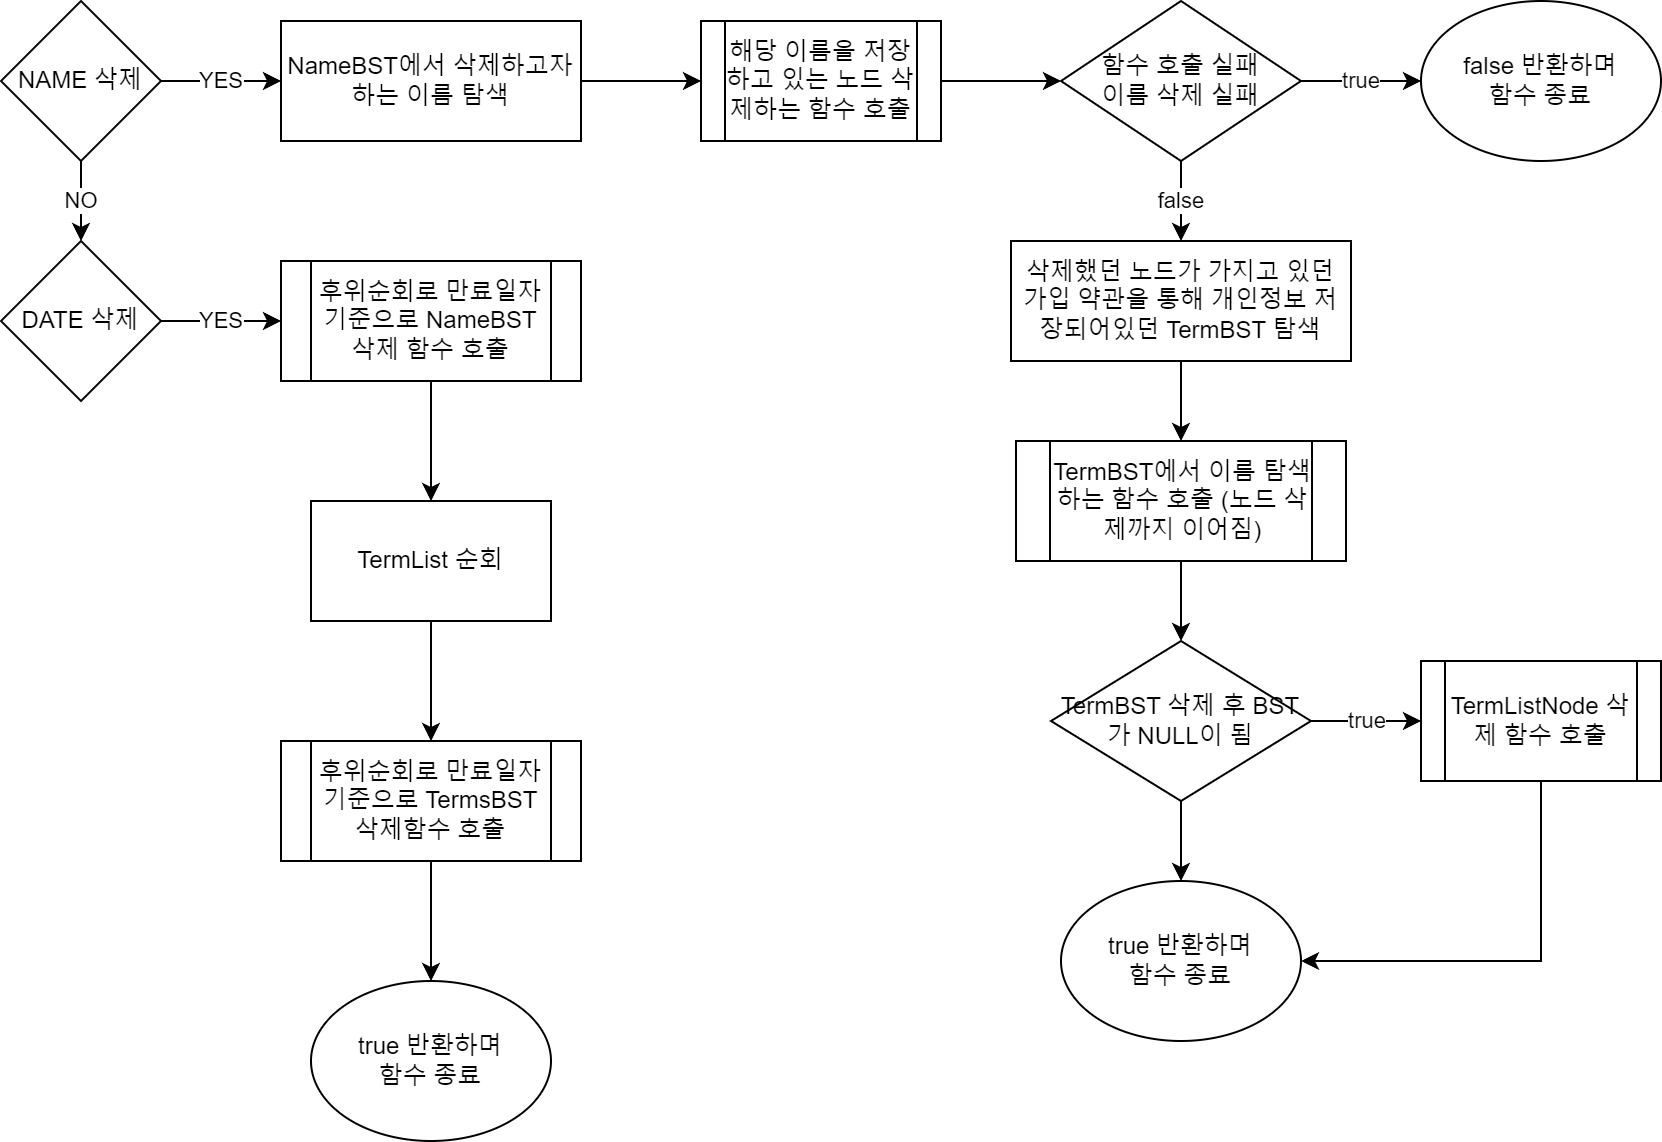

The diagram above was exported from draw.io. Its source (the exported page's mxGraphModel, read from the mxfile embedded in the PNG):
<mxGraphModel dx="1674" dy="796" grid="1" gridSize="10" guides="1" tooltips="1" connect="1" arrows="1" fold="1" page="1" pageScale="1" pageWidth="850" pageHeight="1100" math="0" shadow="0">
  <root>
    <mxCell id="0" />
    <mxCell id="1" parent="0" />
    <mxCell id="jtxvRA01vMbdH_hWg72q-30" value="YES" style="edgeStyle=orthogonalEdgeStyle;rounded=0;orthogonalLoop=1;jettySize=auto;html=1;" edge="1" parent="1" source="jtxvRA01vMbdH_hWg72q-28" target="jtxvRA01vMbdH_hWg72q-29">
      <mxGeometry relative="1" as="geometry" />
    </mxCell>
    <mxCell id="jtxvRA01vMbdH_hWg72q-53" value="NO" style="edgeStyle=orthogonalEdgeStyle;rounded=0;orthogonalLoop=1;jettySize=auto;html=1;" edge="1" parent="1" source="jtxvRA01vMbdH_hWg72q-28" target="jtxvRA01vMbdH_hWg72q-52">
      <mxGeometry relative="1" as="geometry" />
    </mxCell>
    <mxCell id="jtxvRA01vMbdH_hWg72q-28" value="NAME 삭제" style="rhombus;whiteSpace=wrap;html=1;" vertex="1" parent="1">
      <mxGeometry x="90" y="40" width="80" height="80" as="geometry" />
    </mxCell>
    <mxCell id="jtxvRA01vMbdH_hWg72q-32" value="" style="edgeStyle=orthogonalEdgeStyle;rounded=0;orthogonalLoop=1;jettySize=auto;html=1;" edge="1" parent="1" source="jtxvRA01vMbdH_hWg72q-29" target="jtxvRA01vMbdH_hWg72q-31">
      <mxGeometry relative="1" as="geometry" />
    </mxCell>
    <mxCell id="jtxvRA01vMbdH_hWg72q-29" value="NameBST에서 삭제하고자 하는 이름 탐색" style="whiteSpace=wrap;html=1;" vertex="1" parent="1">
      <mxGeometry x="230" y="50" width="150" height="60" as="geometry" />
    </mxCell>
    <mxCell id="jtxvRA01vMbdH_hWg72q-34" value="" style="edgeStyle=orthogonalEdgeStyle;rounded=0;orthogonalLoop=1;jettySize=auto;html=1;" edge="1" parent="1" source="jtxvRA01vMbdH_hWg72q-31" target="jtxvRA01vMbdH_hWg72q-33">
      <mxGeometry relative="1" as="geometry" />
    </mxCell>
    <mxCell id="jtxvRA01vMbdH_hWg72q-31" value="해당 이름을 저장하고 있는 노드 삭제하는 함수 호출" style="shape=process;whiteSpace=wrap;html=1;backgroundOutline=1;" vertex="1" parent="1">
      <mxGeometry x="440" y="50" width="120" height="60" as="geometry" />
    </mxCell>
    <mxCell id="jtxvRA01vMbdH_hWg72q-36" value="true" style="edgeStyle=orthogonalEdgeStyle;rounded=0;orthogonalLoop=1;jettySize=auto;html=1;" edge="1" parent="1" source="jtxvRA01vMbdH_hWg72q-33" target="jtxvRA01vMbdH_hWg72q-35">
      <mxGeometry relative="1" as="geometry" />
    </mxCell>
    <mxCell id="jtxvRA01vMbdH_hWg72q-40" value="false" style="edgeStyle=orthogonalEdgeStyle;rounded=0;orthogonalLoop=1;jettySize=auto;html=1;" edge="1" parent="1" source="jtxvRA01vMbdH_hWg72q-33" target="jtxvRA01vMbdH_hWg72q-39">
      <mxGeometry relative="1" as="geometry" />
    </mxCell>
    <mxCell id="jtxvRA01vMbdH_hWg72q-33" value="함수 호출 실패&lt;br&gt;이름 삭제 실패" style="rhombus;whiteSpace=wrap;html=1;" vertex="1" parent="1">
      <mxGeometry x="620" y="40" width="120" height="80" as="geometry" />
    </mxCell>
    <mxCell id="jtxvRA01vMbdH_hWg72q-35" value="false 반환하며&lt;br&gt;함수 종료" style="ellipse;whiteSpace=wrap;html=1;" vertex="1" parent="1">
      <mxGeometry x="800" y="40" width="120" height="80" as="geometry" />
    </mxCell>
    <mxCell id="jtxvRA01vMbdH_hWg72q-42" value="" style="edgeStyle=orthogonalEdgeStyle;rounded=0;orthogonalLoop=1;jettySize=auto;html=1;" edge="1" parent="1" source="jtxvRA01vMbdH_hWg72q-39" target="jtxvRA01vMbdH_hWg72q-41">
      <mxGeometry relative="1" as="geometry" />
    </mxCell>
    <mxCell id="jtxvRA01vMbdH_hWg72q-39" value="삭제했던 노드가 가지고 있던 가입 약관을 통해 개인정보 저장되어있던 TermBST 탐색" style="whiteSpace=wrap;html=1;" vertex="1" parent="1">
      <mxGeometry x="595" y="160" width="170" height="60" as="geometry" />
    </mxCell>
    <mxCell id="jtxvRA01vMbdH_hWg72q-46" value="" style="edgeStyle=orthogonalEdgeStyle;rounded=0;orthogonalLoop=1;jettySize=auto;html=1;" edge="1" parent="1" source="jtxvRA01vMbdH_hWg72q-41" target="jtxvRA01vMbdH_hWg72q-45">
      <mxGeometry relative="1" as="geometry" />
    </mxCell>
    <mxCell id="jtxvRA01vMbdH_hWg72q-41" value="TermBST에서 이름 탐색하는 함수 호출 (노드 삭제까지 이어짐)" style="shape=process;whiteSpace=wrap;html=1;backgroundOutline=1;" vertex="1" parent="1">
      <mxGeometry x="597.5" y="260" width="165" height="60" as="geometry" />
    </mxCell>
    <mxCell id="jtxvRA01vMbdH_hWg72q-48" value="true" style="edgeStyle=orthogonalEdgeStyle;rounded=0;orthogonalLoop=1;jettySize=auto;html=1;" edge="1" parent="1" source="jtxvRA01vMbdH_hWg72q-45" target="jtxvRA01vMbdH_hWg72q-47">
      <mxGeometry relative="1" as="geometry" />
    </mxCell>
    <mxCell id="jtxvRA01vMbdH_hWg72q-50" value="" style="edgeStyle=orthogonalEdgeStyle;rounded=0;orthogonalLoop=1;jettySize=auto;html=1;" edge="1" parent="1" source="jtxvRA01vMbdH_hWg72q-45" target="jtxvRA01vMbdH_hWg72q-49">
      <mxGeometry relative="1" as="geometry" />
    </mxCell>
    <mxCell id="jtxvRA01vMbdH_hWg72q-45" value="TermBST 삭제 후 BST가 NULL이 됨" style="rhombus;whiteSpace=wrap;html=1;" vertex="1" parent="1">
      <mxGeometry x="615" y="360" width="130" height="80" as="geometry" />
    </mxCell>
    <mxCell id="jtxvRA01vMbdH_hWg72q-51" style="edgeStyle=orthogonalEdgeStyle;rounded=0;orthogonalLoop=1;jettySize=auto;html=1;entryX=1;entryY=0.5;entryDx=0;entryDy=0;" edge="1" parent="1" source="jtxvRA01vMbdH_hWg72q-47" target="jtxvRA01vMbdH_hWg72q-49">
      <mxGeometry relative="1" as="geometry">
        <Array as="points">
          <mxPoint x="860" y="520" />
        </Array>
      </mxGeometry>
    </mxCell>
    <mxCell id="jtxvRA01vMbdH_hWg72q-47" value="TermListNode 삭제 함수 호출" style="shape=process;whiteSpace=wrap;html=1;backgroundOutline=1;" vertex="1" parent="1">
      <mxGeometry x="800" y="370" width="120" height="60" as="geometry" />
    </mxCell>
    <mxCell id="jtxvRA01vMbdH_hWg72q-49" value="true 반환하며&lt;br&gt;함수 종료" style="ellipse;whiteSpace=wrap;html=1;" vertex="1" parent="1">
      <mxGeometry x="620" y="480" width="120" height="80" as="geometry" />
    </mxCell>
    <mxCell id="jtxvRA01vMbdH_hWg72q-55" value="YES" style="edgeStyle=orthogonalEdgeStyle;rounded=0;orthogonalLoop=1;jettySize=auto;html=1;" edge="1" parent="1" source="jtxvRA01vMbdH_hWg72q-52" target="jtxvRA01vMbdH_hWg72q-54">
      <mxGeometry relative="1" as="geometry" />
    </mxCell>
    <mxCell id="jtxvRA01vMbdH_hWg72q-52" value="DATE 삭제" style="rhombus;whiteSpace=wrap;html=1;" vertex="1" parent="1">
      <mxGeometry x="90" y="160" width="80" height="80" as="geometry" />
    </mxCell>
    <mxCell id="jtxvRA01vMbdH_hWg72q-59" value="" style="edgeStyle=orthogonalEdgeStyle;rounded=0;orthogonalLoop=1;jettySize=auto;html=1;" edge="1" parent="1" source="jtxvRA01vMbdH_hWg72q-54" target="jtxvRA01vMbdH_hWg72q-58">
      <mxGeometry relative="1" as="geometry" />
    </mxCell>
    <mxCell id="jtxvRA01vMbdH_hWg72q-54" value="후위순회로 만료일자 기준으로 NameBST 삭제 함수 호출" style="shape=process;whiteSpace=wrap;html=1;backgroundOutline=1;" vertex="1" parent="1">
      <mxGeometry x="230" y="170" width="150" height="60" as="geometry" />
    </mxCell>
    <mxCell id="jtxvRA01vMbdH_hWg72q-61" value="" style="edgeStyle=orthogonalEdgeStyle;rounded=0;orthogonalLoop=1;jettySize=auto;html=1;" edge="1" parent="1" source="jtxvRA01vMbdH_hWg72q-58" target="jtxvRA01vMbdH_hWg72q-60">
      <mxGeometry relative="1" as="geometry" />
    </mxCell>
    <mxCell id="jtxvRA01vMbdH_hWg72q-58" value="TermList 순회" style="whiteSpace=wrap;html=1;" vertex="1" parent="1">
      <mxGeometry x="245" y="290" width="120" height="60" as="geometry" />
    </mxCell>
    <mxCell id="jtxvRA01vMbdH_hWg72q-63" value="" style="edgeStyle=orthogonalEdgeStyle;rounded=0;orthogonalLoop=1;jettySize=auto;html=1;" edge="1" parent="1" source="jtxvRA01vMbdH_hWg72q-60" target="jtxvRA01vMbdH_hWg72q-62">
      <mxGeometry relative="1" as="geometry" />
    </mxCell>
    <mxCell id="jtxvRA01vMbdH_hWg72q-60" value="후위순회로 만료일자 기준으로 TermsBST 삭제함수 호출" style="shape=process;whiteSpace=wrap;html=1;backgroundOutline=1;" vertex="1" parent="1">
      <mxGeometry x="230" y="410" width="150" height="60" as="geometry" />
    </mxCell>
    <mxCell id="jtxvRA01vMbdH_hWg72q-62" value="true 반환하며&lt;br&gt;함수 종료" style="ellipse;whiteSpace=wrap;html=1;" vertex="1" parent="1">
      <mxGeometry x="245" y="530" width="120" height="80" as="geometry" />
    </mxCell>
  </root>
</mxGraphModel>